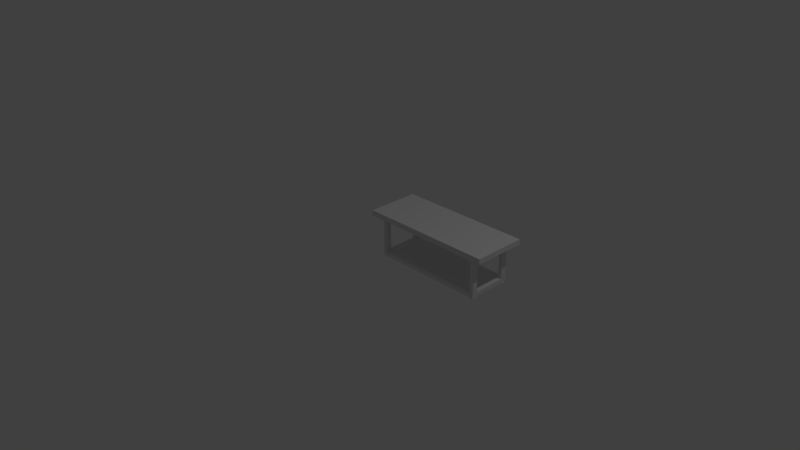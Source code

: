 # Source: table5.blend  (saved by Blender 2.73.0; exported with 4.5.12 LTS)
import bpy
from mathutils import Matrix  # noqa: F401  (used for matrix-valued properties, if any)

bpy.ops.wm.read_factory_settings(use_empty=True)
scene = bpy.context.scene
scene.name = 'Scene'

# ---- collections
col_collection_1 = bpy.data.collections.new('Collection 1'); scene.collection.children.link(col_collection_1)

# ---- world
world_world = bpy.data.worlds.new('World'); scene.world = world_world
world_world.color = (0.05088, 0.05088, 0.05088)
world_world.use_sun_shadow = False
world_world.sun_shadow_jitter_overblur = 0.0
world_world.cycles.sampling_method = 'MANUAL'
world_world.cycles.sample_map_resolution = 256

# ---- cameras
cam_camera = bpy.data.cameras.new('Camera')
cam_camera.clip_end = 100.0
cam_camera.lens = 35.0
cam_camera.sensor_width = 32.0
cam_camera.sensor_height = 18.0
cam_camera.ortho_scale = 7.314
cam_camera.dof.focus_distance = 0.0
cam_camera.dof.aperture_fstop = 128.0

# ---- lights
light_lamp = bpy.data.lights.new('Lamp', 'POINT')
light_lamp.transmission_factor = 0.0
light_lamp.cutoff_distance = 30.0
light_lamp.energy = 100.0
light_lamp.shadow_buffer_clip_start = 1.001
light_lamp.shadow_soft_size = 0.1
light_lamp.shadow_maximum_resolution = 0.006
light_lamp.use_absolute_resolution = True
light_lamp.cycles.use_multiple_importance_sampling = False

# ---- meshes
me_table5 = bpy.data.meshes.new('table5')
me_table5.from_pydata([(190.0, 610.0, 60.0), (190.0, 610.0, 135.0), (190.0, 600.0, 60.0), (190.0, 600.0, 135.0), (190.0, 610.0, 565.0), (190.0, 610.0, 640.0), (190.0, 600.0, 565.0), (190.0, 600.0, 640.0), (190.0, 540.0, 565.0), (190.0, 540.0, 640.0), (190.0, 130.0, 565.0), (190.0, 70.0, 640.0), (190.0, 130.0, 135.0), (190.0, 70.0, 60.0), (190.0, 540.0, 135.0), (190.0, 540.0, 60.0), (1610.0, 610.0, 640.0), (1610.0, 610.0, 565.0), (1610.0, 600.0, 640.0), (1610.0, 600.0, 565.0), (1610.0, 610.0, 135.0), (1610.0, 610.0, 60.0), (1610.0, 600.0, 135.0), (1610.0, 600.0, 60.0), (1610.0, 540.0, 135.0), (1610.0, 540.0, 60.0), (1610.0, 130.0, 135.0), (1610.0, 70.0, 60.0), (1610.0, 130.0, 565.0), (1610.0, 70.0, 640.0), (1610.0, 540.0, 565.0), (1610.0, 540.0, 640.0), (140.0, 130.0, 135.0), (140.0, 540.0, 135.0), (140.0, 610.0, 135.0), (140.0, 600.0, 135.0), (140.0, 130.0, 565.0), (140.0, 540.0, 565.0), (140.0, 610.0, 565.0), (140.0, 600.0, 565.0), (1660.0, 130.0, 135.0), (1660.0, 540.0, 135.0), (1660.0, 610.0, 135.0), (1660.0, 600.0, 135.0), (1660.0, 130.0, 565.0), (1660.0, 540.0, 565.0), (1660.0, 610.0, 565.0), (1660.0, 600.0, 565.0), (1660.0, 70.0, 640.0), (1800.0, 70.0, 700.0), (1660.0, 70.0, 60.0), (1800.0, 70.0, 0.0), (0.0, 70.0, 0.0), (0.0, 70.0, 700.0), (140.0, 70.0, 640.0), (140.0, 70.0, 60.0), (0.0, 0.0, 700.0), (0.0, 0.0, 0.0), (1800.0, 0.0, 700.0), (1800.0, 0.0, 0.0), (140.0, 610.0, 60.0), (140.0, 610.0, 640.0), (1660.0, 610.0, 640.0), (1660.0, 610.0, 60.0)], [], [(0, 1, 2), (2, 1, 3), (4, 5, 6), (6, 5, 7), (8, 9, 10), (10, 9, 11), (10, 11, 12), (12, 11, 13), (12, 13, 14), (14, 13, 15), (16, 17, 18), (18, 17, 19), (20, 21, 22), (22, 21, 23), (24, 25, 26), (26, 25, 27), (26, 27, 28), (28, 27, 29), (28, 29, 30), (30, 29, 31), (32, 12, 33), (33, 12, 14), (1, 34, 3), (3, 34, 35), (10, 36, 8), (8, 36, 37), (38, 4, 39), (39, 4, 6), (26, 40, 24), (24, 40, 41), (42, 20, 43), (43, 20, 22), (44, 28, 45), (45, 28, 30), (17, 46, 19), (19, 46, 47), (40, 26, 44), (44, 26, 28), (10, 12, 36), (36, 12, 32), (11, 29, 13), (13, 29, 27), (48, 49, 50), (50, 49, 51), (50, 51, 27), (27, 51, 52), (27, 52, 13), (48, 29, 49), (49, 29, 11), (49, 11, 53), (53, 11, 54), (53, 54, 52), (52, 54, 55), (52, 55, 13), (53, 52, 56), (56, 52, 57), (49, 53, 58), (58, 53, 56), (51, 49, 59), (59, 49, 58), (52, 51, 57), (57, 51, 59), (59, 58, 57), (57, 58, 56), (35, 34, 60), (60, 55, 35), (35, 55, 33), (35, 33, 39), (39, 33, 37), (38, 39, 61), (61, 39, 37), (61, 37, 54), (54, 37, 36), (54, 36, 55), (55, 36, 32), (55, 32, 33), (7, 5, 61), (31, 29, 48), (54, 11, 9), (62, 16, 18), (61, 54, 7), (7, 54, 9), (7, 9, 18), (18, 9, 31), (18, 31, 62), (62, 31, 48), (55, 60, 2), (2, 60, 0), (23, 21, 63), (50, 27, 25), (13, 55, 15), (15, 55, 2), (15, 2, 25), (25, 2, 23), (25, 23, 50), (50, 23, 63), (47, 46, 62), (62, 48, 47), (47, 48, 45), (47, 45, 43), (43, 45, 41), (42, 43, 63), (63, 43, 41), (63, 41, 50), (50, 41, 40), (50, 40, 48), (48, 40, 44), (48, 44, 45), (1, 0, 34), (34, 0, 60), (5, 4, 61), (61, 4, 38), (21, 20, 63), (63, 20, 42), (17, 16, 46), (46, 16, 62), (15, 25, 24), (41, 45, 24), (24, 45, 30), (24, 30, 15), (15, 30, 14), (31, 9, 8), (37, 33, 8), (8, 33, 14), (8, 14, 31), (31, 14, 30), (47, 43, 19), (19, 43, 22), (23, 2, 22), (22, 2, 3), (35, 39, 3), (3, 39, 6), (3, 6, 22), (22, 6, 7), (22, 7, 19), (19, 7, 18)])
me_table5.use_remesh_preserve_volume = False
me_table5.use_remesh_preserve_attributes = False
me_table5.use_mirror_vertex_groups = False
me_table5.update()

# ---- objects
ob_table5 = bpy.data.objects.new('table5', me_table5)
ob_lamp = bpy.data.objects.new('Lamp', light_lamp)
ob_camera = bpy.data.objects.new('Camera', cam_camera)

# ---- transforms, parenting, visibility, modifiers, constraints
ob_table5.location = (0.0, 0.0, 0.6249)
ob_table5.rotation_euler = (4.712, 0.0, 0.0)
ob_table5.scale = (0.001, 0.001, 0.001)
ob_table5.lineart.crease_threshold = 0.0
ob_lamp.location = (4.076, 1.005, 5.904)
ob_lamp.rotation_euler = (0.6503, 0.05522, 1.866)
ob_lamp.lock_rotations_4d = False
ob_lamp.empty_display_type = 'ARROWS'
ob_lamp.color = (0.0, 0.0, 0.0, 0.0)
ob_lamp.lineart.crease_threshold = 0.0
ob_camera.location = (7.481, -6.508, 5.344)
ob_camera.rotation_euler = (1.109, 0.01082, 0.8149)
ob_camera.lock_rotations_4d = False
ob_camera.empty_display_type = 'ARROWS'
ob_camera.color = (0.0, 0.0, 0.0, 0.0)
ob_camera.display_type = 'WIRE'
ob_camera.lineart.crease_threshold = 0.0

# ---- collection membership
col_collection_1.objects.link(ob_table5)
col_collection_1.objects.link(ob_lamp)
col_collection_1.objects.link(ob_camera)

# ---- scene / render settings (as saved in the file)
scene.camera = ob_camera
scene.frame_start = 1; scene.frame_end = 250; scene.frame_set(1)
scene.render.engine = 'BLENDER_EEVEE_NEXT'
scene.render.resolution_percentage = 50
scene.render.dither_intensity = 0.0
scene.cycles.use_denoising = False
scene.cycles.samples = 10
scene.cycles.sampling_pattern = 'TABULATED_SOBOL'
scene.cycles.light_sampling_threshold = 0.0
scene.cycles.use_adaptive_sampling = False
scene.cycles.use_light_tree = False
scene.cycles.blur_glossy = 0.0
scene.cycles.pixel_filter_type = 'GAUSSIAN'
scene.cycles.sample_clamp_indirect = 0.0
scene.view_settings.view_transform = 'Standard'
bpy.context.view_layer.update()
